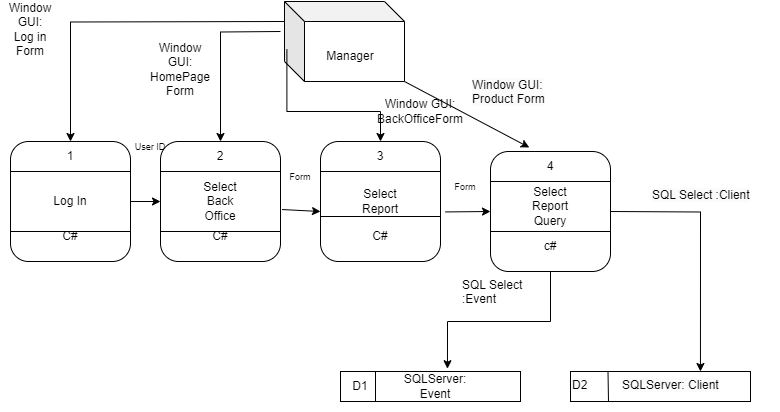

The diagram above was exported from draw.io. Its source (the exported page's mxGraphModel, read from the mxfile embedded in the PNG):
<mxGraphModel dx="1050" dy="534" grid="1" gridSize="10" guides="1" tooltips="1" connect="1" arrows="1" fold="1" page="1" pageScale="1" pageWidth="827" pageHeight="1169" math="0" shadow="0">
  <root>
    <mxCell id="0" />
    <mxCell id="1" parent="0" />
    <mxCell id="7hQSo7DA3wzZJ6QVPDxg-1" value="" style="shape=cube;whiteSpace=wrap;html=1;boundedLbl=1;backgroundOutline=1;darkOpacity=0.05;darkOpacity2=0.1;" vertex="1" parent="1">
      <mxGeometry x="294" y="10" width="120" height="80" as="geometry" />
    </mxCell>
    <mxCell id="7hQSo7DA3wzZJ6QVPDxg-3" value="Manager" style="text;html=1;strokeColor=none;fillColor=none;align=center;verticalAlign=middle;whiteSpace=wrap;rounded=0;" vertex="1" parent="1">
      <mxGeometry x="330" y="50" width="60" height="30" as="geometry" />
    </mxCell>
    <mxCell id="7hQSo7DA3wzZJ6QVPDxg-11" value="" style="endArrow=none;html=1;rounded=0;exitX=0;exitY=0.25;exitDx=0;exitDy=0;entryX=1;entryY=0.25;entryDx=0;entryDy=0;" edge="1" parent="1">
      <mxGeometry width="50" height="50" relative="1" as="geometry">
        <mxPoint x="20" y="230" as="sourcePoint" />
        <mxPoint x="140" y="230" as="targetPoint" />
      </mxGeometry>
    </mxCell>
    <mxCell id="7hQSo7DA3wzZJ6QVPDxg-33" value="" style="endArrow=classic;html=1;rounded=0;edgeStyle=orthogonalEdgeStyle;exitX=0;exitY=0;exitDx=0;exitDy=30;exitPerimeter=0;entryX=0.5;entryY=0;entryDx=0;entryDy=0;" edge="1" parent="1" target="7hQSo7DA3wzZJ6QVPDxg-7">
      <mxGeometry width="50" height="50" relative="1" as="geometry">
        <mxPoint x="294" y="30" as="sourcePoint" />
        <mxPoint x="30" y="120" as="targetPoint" />
      </mxGeometry>
    </mxCell>
    <mxCell id="7hQSo7DA3wzZJ6QVPDxg-34" value="" style="endArrow=classic;html=1;rounded=0;edgeStyle=orthogonalEdgeStyle;entryX=0.5;entryY=0;entryDx=0;entryDy=0;exitX=0.02;exitY=0.6;exitDx=0;exitDy=0;exitPerimeter=0;" edge="1" parent="1" source="7hQSo7DA3wzZJ6QVPDxg-1" target="7hQSo7DA3wzZJ6QVPDxg-13">
      <mxGeometry width="50" height="50" relative="1" as="geometry">
        <mxPoint x="170" y="110" as="sourcePoint" />
        <mxPoint x="220" y="60" as="targetPoint" />
      </mxGeometry>
    </mxCell>
    <mxCell id="7hQSo7DA3wzZJ6QVPDxg-35" value="" style="endArrow=classic;html=1;rounded=0;exitX=1;exitY=1;exitDx=0;exitDy=0;exitPerimeter=0;entryX=0.147;entryY=-0.133;entryDx=0;entryDy=0;entryPerimeter=0;" edge="1" parent="1" source="7hQSo7DA3wzZJ6QVPDxg-1" target="7hQSo7DA3wzZJ6QVPDxg-19">
      <mxGeometry width="50" height="50" relative="1" as="geometry">
        <mxPoint x="390" y="290" as="sourcePoint" />
        <mxPoint x="440" y="240" as="targetPoint" />
      </mxGeometry>
    </mxCell>
    <mxCell id="7hQSo7DA3wzZJ6QVPDxg-37" value="Window GUI:&lt;br&gt;Log in Form" style="text;html=1;strokeColor=none;fillColor=none;align=center;verticalAlign=middle;whiteSpace=wrap;rounded=0;" vertex="1" parent="1">
      <mxGeometry x="10" y="10" width="60" height="55" as="geometry" />
    </mxCell>
    <mxCell id="7hQSo7DA3wzZJ6QVPDxg-38" value="Window GUI:&lt;br style=&quot;border-color: var(--border-color);&quot;&gt;BackOfficeForm" style="text;html=1;strokeColor=none;fillColor=none;align=center;verticalAlign=middle;whiteSpace=wrap;rounded=0;" vertex="1" parent="1">
      <mxGeometry x="400" y="90" width="60" height="60" as="geometry" />
    </mxCell>
    <mxCell id="7hQSo7DA3wzZJ6QVPDxg-39" value="&lt;span style=&quot;color: rgb(0, 0, 0); font-family: Helvetica; font-size: 12px; font-style: normal; font-variant-ligatures: normal; font-variant-caps: normal; font-weight: 400; letter-spacing: normal; orphans: 2; text-align: center; text-indent: 0px; text-transform: none; widows: 2; word-spacing: 0px; -webkit-text-stroke-width: 0px; background-color: rgb(251, 251, 251); text-decoration-thickness: initial; text-decoration-style: initial; text-decoration-color: initial; float: none; display: inline !important;&quot;&gt;Window GUI:&lt;/span&gt;&lt;br style=&quot;border-color: var(--border-color); color: rgb(0, 0, 0); font-family: Helvetica; font-size: 12px; font-style: normal; font-variant-ligatures: normal; font-variant-caps: normal; font-weight: 400; letter-spacing: normal; orphans: 2; text-align: center; text-indent: 0px; text-transform: none; widows: 2; word-spacing: 0px; -webkit-text-stroke-width: 0px; background-color: rgb(251, 251, 251); text-decoration-thickness: initial; text-decoration-style: initial; text-decoration-color: initial;&quot;&gt;&lt;span style=&quot;color: rgb(0, 0, 0); font-family: Helvetica; font-size: 12px; font-style: normal; font-variant-ligatures: normal; font-variant-caps: normal; font-weight: 400; letter-spacing: normal; orphans: 2; text-align: center; text-indent: 0px; text-transform: none; widows: 2; word-spacing: 0px; -webkit-text-stroke-width: 0px; background-color: rgb(251, 251, 251); text-decoration-thickness: initial; text-decoration-style: initial; text-decoration-color: initial; float: none; display: inline !important;&quot;&gt;Product Form&lt;/span&gt;" style="text;whiteSpace=wrap;html=1;" vertex="1" parent="1">
      <mxGeometry x="480" y="80" width="120" height="50" as="geometry" />
    </mxCell>
    <mxCell id="7hQSo7DA3wzZJ6QVPDxg-56" value="" style="endArrow=classic;html=1;rounded=0;edgeStyle=orthogonalEdgeStyle;entryX=0.633;entryY=-0.093;entryDx=0;entryDy=0;entryPerimeter=0;exitX=0.5;exitY=1;exitDx=0;exitDy=0;" edge="1" parent="1" source="7hQSo7DA3wzZJ6QVPDxg-18" target="7hQSo7DA3wzZJ6QVPDxg-93">
      <mxGeometry width="50" height="50" relative="1" as="geometry">
        <mxPoint x="560" y="290" as="sourcePoint" />
        <mxPoint x="445.56999999999994" y="327.6" as="targetPoint" />
      </mxGeometry>
    </mxCell>
    <mxCell id="7hQSo7DA3wzZJ6QVPDxg-61" value="" style="group" vertex="1" connectable="0" parent="1">
      <mxGeometry x="20" y="150" width="120" height="120" as="geometry" />
    </mxCell>
    <mxCell id="7hQSo7DA3wzZJ6QVPDxg-6" value="" style="rounded=1;whiteSpace=wrap;html=1;" vertex="1" parent="7hQSo7DA3wzZJ6QVPDxg-61">
      <mxGeometry width="120" height="120" as="geometry" />
    </mxCell>
    <mxCell id="7hQSo7DA3wzZJ6QVPDxg-7" value="1" style="text;html=1;strokeColor=none;fillColor=none;align=center;verticalAlign=middle;whiteSpace=wrap;rounded=0;" vertex="1" parent="7hQSo7DA3wzZJ6QVPDxg-61">
      <mxGeometry x="30" width="60" height="30" as="geometry" />
    </mxCell>
    <mxCell id="7hQSo7DA3wzZJ6QVPDxg-8" value="Log In" style="text;html=1;strokeColor=none;fillColor=none;align=center;verticalAlign=middle;whiteSpace=wrap;rounded=0;" vertex="1" parent="7hQSo7DA3wzZJ6QVPDxg-61">
      <mxGeometry x="30" y="45" width="60" height="30" as="geometry" />
    </mxCell>
    <mxCell id="7hQSo7DA3wzZJ6QVPDxg-9" value="C#" style="text;html=1;strokeColor=none;fillColor=none;align=center;verticalAlign=middle;whiteSpace=wrap;rounded=0;" vertex="1" parent="7hQSo7DA3wzZJ6QVPDxg-61">
      <mxGeometry x="30" y="80" width="60" height="30" as="geometry" />
    </mxCell>
    <mxCell id="7hQSo7DA3wzZJ6QVPDxg-10" value="" style="endArrow=none;html=1;rounded=0;exitX=0;exitY=0.25;exitDx=0;exitDy=0;entryX=1;entryY=0.25;entryDx=0;entryDy=0;" edge="1" parent="7hQSo7DA3wzZJ6QVPDxg-61" source="7hQSo7DA3wzZJ6QVPDxg-6" target="7hQSo7DA3wzZJ6QVPDxg-6">
      <mxGeometry width="50" height="50" relative="1" as="geometry">
        <mxPoint x="60" y="210" as="sourcePoint" />
        <mxPoint x="110" y="160" as="targetPoint" />
      </mxGeometry>
    </mxCell>
    <mxCell id="7hQSo7DA3wzZJ6QVPDxg-74" value="" style="endArrow=none;html=1;rounded=0;exitX=0;exitY=0.25;exitDx=0;exitDy=0;entryX=1;entryY=0.25;entryDx=0;entryDy=0;" edge="1" parent="7hQSo7DA3wzZJ6QVPDxg-61">
      <mxGeometry width="50" height="50" relative="1" as="geometry">
        <mxPoint y="90" as="sourcePoint" />
        <mxPoint x="120" y="90" as="targetPoint" />
      </mxGeometry>
    </mxCell>
    <mxCell id="7hQSo7DA3wzZJ6QVPDxg-62" value="" style="group" vertex="1" connectable="0" parent="1">
      <mxGeometry x="330" y="150" width="120" height="120" as="geometry" />
    </mxCell>
    <mxCell id="7hQSo7DA3wzZJ6QVPDxg-12" value="" style="rounded=1;whiteSpace=wrap;html=1;" vertex="1" parent="7hQSo7DA3wzZJ6QVPDxg-62">
      <mxGeometry width="120" height="120" as="geometry" />
    </mxCell>
    <mxCell id="7hQSo7DA3wzZJ6QVPDxg-13" value="3" style="text;html=1;strokeColor=none;fillColor=none;align=center;verticalAlign=middle;whiteSpace=wrap;rounded=0;" vertex="1" parent="7hQSo7DA3wzZJ6QVPDxg-62">
      <mxGeometry x="30" width="60" height="30" as="geometry" />
    </mxCell>
    <mxCell id="7hQSo7DA3wzZJ6QVPDxg-14" value="Select Report" style="text;html=1;strokeColor=none;fillColor=none;align=center;verticalAlign=middle;whiteSpace=wrap;rounded=0;" vertex="1" parent="7hQSo7DA3wzZJ6QVPDxg-62">
      <mxGeometry x="30" y="45" width="60" height="30" as="geometry" />
    </mxCell>
    <mxCell id="7hQSo7DA3wzZJ6QVPDxg-15" value="C#" style="text;html=1;strokeColor=none;fillColor=none;align=center;verticalAlign=middle;whiteSpace=wrap;rounded=0;" vertex="1" parent="7hQSo7DA3wzZJ6QVPDxg-62">
      <mxGeometry x="30" y="80" width="60" height="30" as="geometry" />
    </mxCell>
    <mxCell id="7hQSo7DA3wzZJ6QVPDxg-17" value="" style="endArrow=none;html=1;rounded=0;exitX=0;exitY=0.25;exitDx=0;exitDy=0;entryX=1;entryY=0.25;entryDx=0;entryDy=0;" edge="1" parent="7hQSo7DA3wzZJ6QVPDxg-62">
      <mxGeometry width="50" height="50" relative="1" as="geometry">
        <mxPoint y="75" as="sourcePoint" />
        <mxPoint x="120" y="75" as="targetPoint" />
      </mxGeometry>
    </mxCell>
    <mxCell id="7hQSo7DA3wzZJ6QVPDxg-16" value="" style="endArrow=none;html=1;rounded=0;exitX=0;exitY=0.25;exitDx=0;exitDy=0;entryX=1;entryY=0.25;entryDx=0;entryDy=0;" edge="1" parent="7hQSo7DA3wzZJ6QVPDxg-62">
      <mxGeometry width="50" height="50" relative="1" as="geometry">
        <mxPoint y="30" as="sourcePoint" />
        <mxPoint x="120" y="30" as="targetPoint" />
      </mxGeometry>
    </mxCell>
    <mxCell id="7hQSo7DA3wzZJ6QVPDxg-63" value="" style="group" vertex="1" connectable="0" parent="1">
      <mxGeometry x="500" y="160" width="120" height="120" as="geometry" />
    </mxCell>
    <mxCell id="7hQSo7DA3wzZJ6QVPDxg-18" value="" style="rounded=1;whiteSpace=wrap;html=1;" vertex="1" parent="7hQSo7DA3wzZJ6QVPDxg-63">
      <mxGeometry width="120" height="120" as="geometry" />
    </mxCell>
    <mxCell id="7hQSo7DA3wzZJ6QVPDxg-19" value="4" style="text;html=1;strokeColor=none;fillColor=none;align=center;verticalAlign=middle;whiteSpace=wrap;rounded=0;" vertex="1" parent="7hQSo7DA3wzZJ6QVPDxg-63">
      <mxGeometry x="30" width="60" height="30" as="geometry" />
    </mxCell>
    <mxCell id="7hQSo7DA3wzZJ6QVPDxg-20" value="Select Report Query" style="text;html=1;strokeColor=none;fillColor=none;align=center;verticalAlign=middle;whiteSpace=wrap;rounded=0;" vertex="1" parent="7hQSo7DA3wzZJ6QVPDxg-63">
      <mxGeometry x="30" y="40" width="60" height="30" as="geometry" />
    </mxCell>
    <mxCell id="7hQSo7DA3wzZJ6QVPDxg-21" value="c#" style="text;html=1;strokeColor=none;fillColor=none;align=center;verticalAlign=middle;whiteSpace=wrap;rounded=0;" vertex="1" parent="7hQSo7DA3wzZJ6QVPDxg-63">
      <mxGeometry x="30" y="80" width="60" height="30" as="geometry" />
    </mxCell>
    <mxCell id="7hQSo7DA3wzZJ6QVPDxg-22" value="" style="endArrow=none;html=1;rounded=0;exitX=0;exitY=0.25;exitDx=0;exitDy=0;entryX=1;entryY=0.25;entryDx=0;entryDy=0;" edge="1" parent="7hQSo7DA3wzZJ6QVPDxg-63">
      <mxGeometry width="50" height="50" relative="1" as="geometry">
        <mxPoint y="30" as="sourcePoint" />
        <mxPoint x="120" y="30" as="targetPoint" />
      </mxGeometry>
    </mxCell>
    <mxCell id="7hQSo7DA3wzZJ6QVPDxg-23" value="" style="endArrow=none;html=1;rounded=0;exitX=0;exitY=0.25;exitDx=0;exitDy=0;entryX=1;entryY=0.25;entryDx=0;entryDy=0;" edge="1" parent="7hQSo7DA3wzZJ6QVPDxg-63">
      <mxGeometry width="50" height="50" relative="1" as="geometry">
        <mxPoint y="80" as="sourcePoint" />
        <mxPoint x="120" y="80" as="targetPoint" />
      </mxGeometry>
    </mxCell>
    <mxCell id="7hQSo7DA3wzZJ6QVPDxg-72" value="" style="group" vertex="1" connectable="0" parent="1">
      <mxGeometry x="340" y="380" width="190" height="30" as="geometry" />
    </mxCell>
    <mxCell id="7hQSo7DA3wzZJ6QVPDxg-95" value="" style="group" vertex="1" connectable="0" parent="7hQSo7DA3wzZJ6QVPDxg-72">
      <mxGeometry width="190" height="30" as="geometry" />
    </mxCell>
    <mxCell id="7hQSo7DA3wzZJ6QVPDxg-44" value="" style="rounded=0;whiteSpace=wrap;html=1;" vertex="1" parent="7hQSo7DA3wzZJ6QVPDxg-95">
      <mxGeometry x="10" width="180" height="30" as="geometry" />
    </mxCell>
    <mxCell id="7hQSo7DA3wzZJ6QVPDxg-46" value="D1" style="text;html=1;strokeColor=none;fillColor=none;align=center;verticalAlign=middle;whiteSpace=wrap;rounded=0;" vertex="1" parent="7hQSo7DA3wzZJ6QVPDxg-95">
      <mxGeometry width="60" height="30" as="geometry" />
    </mxCell>
    <mxCell id="7hQSo7DA3wzZJ6QVPDxg-93" value="SQLServer: Event" style="text;html=1;strokeColor=none;fillColor=none;align=center;verticalAlign=middle;whiteSpace=wrap;rounded=0;" vertex="1" parent="7hQSo7DA3wzZJ6QVPDxg-95">
      <mxGeometry x="60" width="90" height="30" as="geometry" />
    </mxCell>
    <mxCell id="7hQSo7DA3wzZJ6QVPDxg-53" value="" style="endArrow=none;html=1;rounded=0;exitX=0.75;exitY=1;exitDx=0;exitDy=0;entryX=0.75;entryY=0;entryDx=0;entryDy=0;" edge="1" parent="7hQSo7DA3wzZJ6QVPDxg-95" source="7hQSo7DA3wzZJ6QVPDxg-46" target="7hQSo7DA3wzZJ6QVPDxg-46">
      <mxGeometry width="50" height="50" relative="1" as="geometry">
        <mxPoint x="390" y="280" as="sourcePoint" />
        <mxPoint x="440" y="230" as="targetPoint" />
      </mxGeometry>
    </mxCell>
    <mxCell id="7hQSo7DA3wzZJ6QVPDxg-59" value="SQL Select :Event" style="text;whiteSpace=wrap;html=1;" vertex="1" parent="1">
      <mxGeometry x="470" y="280" width="70" height="10" as="geometry" />
    </mxCell>
    <mxCell id="7hQSo7DA3wzZJ6QVPDxg-75" value="" style="group" vertex="1" connectable="0" parent="1">
      <mxGeometry x="170" y="150" width="120" height="120" as="geometry" />
    </mxCell>
    <mxCell id="7hQSo7DA3wzZJ6QVPDxg-76" value="" style="rounded=1;whiteSpace=wrap;html=1;" vertex="1" parent="7hQSo7DA3wzZJ6QVPDxg-75">
      <mxGeometry width="120" height="120" as="geometry" />
    </mxCell>
    <mxCell id="7hQSo7DA3wzZJ6QVPDxg-77" value="2" style="text;html=1;strokeColor=none;fillColor=none;align=center;verticalAlign=middle;whiteSpace=wrap;rounded=0;" vertex="1" parent="7hQSo7DA3wzZJ6QVPDxg-75">
      <mxGeometry x="30" width="60" height="30" as="geometry" />
    </mxCell>
    <mxCell id="7hQSo7DA3wzZJ6QVPDxg-78" value="Select Back Office" style="text;html=1;strokeColor=none;fillColor=none;align=center;verticalAlign=middle;whiteSpace=wrap;rounded=0;" vertex="1" parent="7hQSo7DA3wzZJ6QVPDxg-75">
      <mxGeometry x="30" y="45" width="60" height="30" as="geometry" />
    </mxCell>
    <mxCell id="7hQSo7DA3wzZJ6QVPDxg-79" value="C#" style="text;html=1;strokeColor=none;fillColor=none;align=center;verticalAlign=middle;whiteSpace=wrap;rounded=0;" vertex="1" parent="7hQSo7DA3wzZJ6QVPDxg-75">
      <mxGeometry x="30" y="80" width="60" height="30" as="geometry" />
    </mxCell>
    <mxCell id="7hQSo7DA3wzZJ6QVPDxg-80" value="" style="endArrow=none;html=1;rounded=0;exitX=0;exitY=0.25;exitDx=0;exitDy=0;entryX=1;entryY=0.25;entryDx=0;entryDy=0;" edge="1" parent="7hQSo7DA3wzZJ6QVPDxg-75" source="7hQSo7DA3wzZJ6QVPDxg-76" target="7hQSo7DA3wzZJ6QVPDxg-76">
      <mxGeometry width="50" height="50" relative="1" as="geometry">
        <mxPoint x="60" y="210" as="sourcePoint" />
        <mxPoint x="110" y="160" as="targetPoint" />
      </mxGeometry>
    </mxCell>
    <mxCell id="7hQSo7DA3wzZJ6QVPDxg-81" value="" style="endArrow=none;html=1;rounded=0;exitX=0;exitY=0.25;exitDx=0;exitDy=0;entryX=1;entryY=0.25;entryDx=0;entryDy=0;" edge="1" parent="7hQSo7DA3wzZJ6QVPDxg-75">
      <mxGeometry width="50" height="50" relative="1" as="geometry">
        <mxPoint y="90" as="sourcePoint" />
        <mxPoint x="120" y="90" as="targetPoint" />
      </mxGeometry>
    </mxCell>
    <mxCell id="7hQSo7DA3wzZJ6QVPDxg-82" value="" style="endArrow=classic;html=1;rounded=0;edgeStyle=orthogonalEdgeStyle;entryX=0.5;entryY=0;entryDx=0;entryDy=0;" edge="1" parent="1" target="7hQSo7DA3wzZJ6QVPDxg-77">
      <mxGeometry width="50" height="50" relative="1" as="geometry">
        <mxPoint x="290" y="40" as="sourcePoint" />
        <mxPoint x="190" y="50" as="targetPoint" />
      </mxGeometry>
    </mxCell>
    <mxCell id="7hQSo7DA3wzZJ6QVPDxg-83" value="Window GUI:&lt;br&gt;HomePage Form" style="text;html=1;strokeColor=none;fillColor=none;align=center;verticalAlign=middle;whiteSpace=wrap;rounded=0;" vertex="1" parent="1">
      <mxGeometry x="160" y="50" width="60" height="55" as="geometry" />
    </mxCell>
    <mxCell id="7hQSo7DA3wzZJ6QVPDxg-84" value="&lt;font style=&quot;font-size: 9px;&quot;&gt;User ID&lt;/font&gt;" style="text;html=1;strokeColor=none;fillColor=none;align=center;verticalAlign=middle;whiteSpace=wrap;rounded=0;" vertex="1" parent="1">
      <mxGeometry x="130" y="140" width="60" height="30" as="geometry" />
    </mxCell>
    <mxCell id="7hQSo7DA3wzZJ6QVPDxg-85" value="" style="endArrow=classic;html=1;rounded=0;exitX=1;exitY=0.5;exitDx=0;exitDy=0;entryX=0;entryY=0.5;entryDx=0;entryDy=0;" edge="1" parent="1" source="7hQSo7DA3wzZJ6QVPDxg-6" target="7hQSo7DA3wzZJ6QVPDxg-76">
      <mxGeometry width="50" height="50" relative="1" as="geometry">
        <mxPoint x="390" y="280" as="sourcePoint" />
        <mxPoint x="440" y="230" as="targetPoint" />
      </mxGeometry>
    </mxCell>
    <mxCell id="7hQSo7DA3wzZJ6QVPDxg-86" value="" style="endArrow=classic;html=1;rounded=0;exitX=1.013;exitY=0.567;exitDx=0;exitDy=0;exitPerimeter=0;" edge="1" parent="1" source="7hQSo7DA3wzZJ6QVPDxg-76">
      <mxGeometry width="50" height="50" relative="1" as="geometry">
        <mxPoint x="390" y="280" as="sourcePoint" />
        <mxPoint x="330" y="220" as="targetPoint" />
      </mxGeometry>
    </mxCell>
    <mxCell id="7hQSo7DA3wzZJ6QVPDxg-87" value="" style="endArrow=classic;html=1;rounded=0;entryX=0;entryY=0.5;entryDx=0;entryDy=0;exitX=1.04;exitY=0.587;exitDx=0;exitDy=0;exitPerimeter=0;" edge="1" parent="1" source="7hQSo7DA3wzZJ6QVPDxg-12" target="7hQSo7DA3wzZJ6QVPDxg-18">
      <mxGeometry width="50" height="50" relative="1" as="geometry">
        <mxPoint x="390" y="280" as="sourcePoint" />
        <mxPoint x="440" y="230" as="targetPoint" />
      </mxGeometry>
    </mxCell>
    <mxCell id="7hQSo7DA3wzZJ6QVPDxg-89" value="&lt;font style=&quot;font-size: 9px;&quot;&gt;Form&lt;/font&gt;" style="text;html=1;strokeColor=none;fillColor=none;align=center;verticalAlign=middle;whiteSpace=wrap;rounded=0;" vertex="1" parent="1">
      <mxGeometry x="280" y="170" width="60" height="30" as="geometry" />
    </mxCell>
    <mxCell id="7hQSo7DA3wzZJ6QVPDxg-91" value="&lt;font style=&quot;font-size: 9px;&quot;&gt;Form&lt;/font&gt;" style="text;html=1;strokeColor=none;fillColor=none;align=center;verticalAlign=middle;whiteSpace=wrap;rounded=0;" vertex="1" parent="1">
      <mxGeometry x="445" y="180" width="60" height="30" as="geometry" />
    </mxCell>
    <mxCell id="7hQSo7DA3wzZJ6QVPDxg-96" value="" style="rounded=0;whiteSpace=wrap;html=1;" vertex="1" parent="1">
      <mxGeometry x="580" y="380" width="180" height="30" as="geometry" />
    </mxCell>
    <mxCell id="7hQSo7DA3wzZJ6QVPDxg-102" value="&lt;span style=&quot;color: rgb(0, 0, 0); font-family: Helvetica; font-size: 12px; font-style: normal; font-variant-ligatures: normal; font-variant-caps: normal; font-weight: 400; letter-spacing: normal; orphans: 2; text-align: center; text-indent: 0px; text-transform: none; widows: 2; word-spacing: 0px; -webkit-text-stroke-width: 0px; background-color: rgb(251, 251, 251); text-decoration-thickness: initial; text-decoration-style: initial; text-decoration-color: initial; float: none; display: inline !important;&quot;&gt;D2&lt;/span&gt;" style="text;whiteSpace=wrap;html=1;" vertex="1" parent="1">
      <mxGeometry x="580" y="380" width="50" height="40" as="geometry" />
    </mxCell>
    <mxCell id="7hQSo7DA3wzZJ6QVPDxg-103" value="" style="endArrow=none;html=1;rounded=0;entryX=0.75;entryY=0;entryDx=0;entryDy=0;" edge="1" parent="1" target="7hQSo7DA3wzZJ6QVPDxg-102">
      <mxGeometry width="50" height="50" relative="1" as="geometry">
        <mxPoint x="618" y="410" as="sourcePoint" />
        <mxPoint x="440" y="230" as="targetPoint" />
      </mxGeometry>
    </mxCell>
    <mxCell id="7hQSo7DA3wzZJ6QVPDxg-104" value="&lt;span style=&quot;color: rgb(0, 0, 0); font-family: Helvetica; font-size: 12px; font-style: normal; font-variant-ligatures: normal; font-variant-caps: normal; font-weight: 400; letter-spacing: normal; orphans: 2; text-align: center; text-indent: 0px; text-transform: none; widows: 2; word-spacing: 0px; -webkit-text-stroke-width: 0px; background-color: rgb(251, 251, 251); text-decoration-thickness: initial; text-decoration-style: initial; text-decoration-color: initial; float: none; display: inline !important;&quot;&gt;SQLServer: Client&lt;/span&gt;" style="text;whiteSpace=wrap;html=1;" vertex="1" parent="1">
      <mxGeometry x="630" y="380" width="130" height="40" as="geometry" />
    </mxCell>
    <mxCell id="7hQSo7DA3wzZJ6QVPDxg-105" value="" style="endArrow=classic;html=1;rounded=0;edgeStyle=orthogonalEdgeStyle;entryX=0.615;entryY=0;entryDx=0;entryDy=0;entryPerimeter=0;" edge="1" parent="1" target="7hQSo7DA3wzZJ6QVPDxg-104">
      <mxGeometry width="50" height="50" relative="1" as="geometry">
        <mxPoint x="620" y="220" as="sourcePoint" />
        <mxPoint x="620" y="330" as="targetPoint" />
      </mxGeometry>
    </mxCell>
    <mxCell id="7hQSo7DA3wzZJ6QVPDxg-108" value="&lt;span style=&quot;color: rgb(0, 0, 0); font-family: Helvetica; font-size: 12px; font-style: normal; font-variant-ligatures: normal; font-variant-caps: normal; font-weight: 400; letter-spacing: normal; orphans: 2; text-align: left; text-indent: 0px; text-transform: none; widows: 2; word-spacing: 0px; -webkit-text-stroke-width: 0px; background-color: rgb(251, 251, 251); text-decoration-thickness: initial; text-decoration-style: initial; text-decoration-color: initial; float: none; display: inline !important;&quot;&gt;SQL Select :Client&lt;/span&gt;" style="text;whiteSpace=wrap;html=1;" vertex="1" parent="1">
      <mxGeometry x="660" y="190" width="130" height="40" as="geometry" />
    </mxCell>
  </root>
</mxGraphModel>